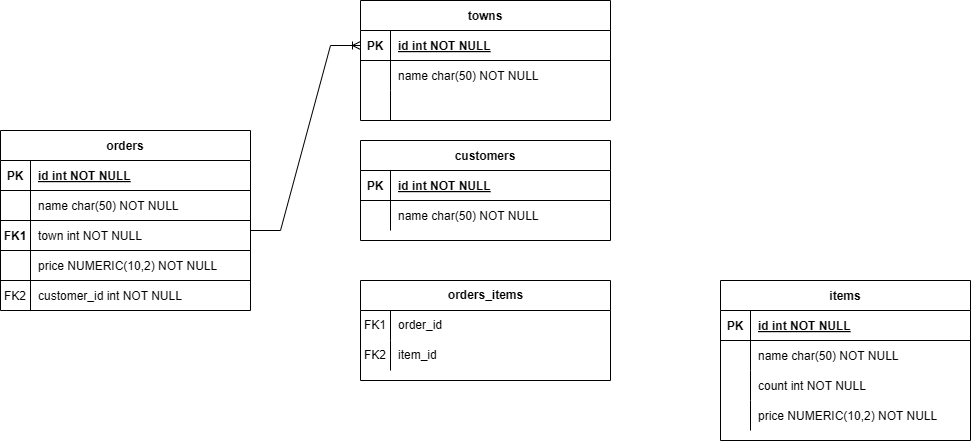

The diagram above was exported from draw.io. Its source (the exported page's mxGraphModel, read from the mxfile embedded in the PNG):
<mxGraphModel dx="454" dy="262" grid="1" gridSize="10" guides="1" tooltips="1" connect="1" arrows="1" fold="1" page="1" pageScale="1" pageWidth="850" pageHeight="1100" math="0" shadow="0" extFonts="Permanent Marker^https://fonts.googleapis.com/css?family=Permanent+Marker">
  <root>
    <mxCell id="0" />
    <mxCell id="1" parent="0" />
    <mxCell id="C-vyLk0tnHw3VtMMgP7b-2" value="orders" style="shape=table;startSize=30;container=1;collapsible=1;childLayout=tableLayout;fixedRows=1;rowLines=0;fontStyle=1;align=center;resizeLast=1;" parent="1" vertex="1">
      <mxGeometry x="10" y="170" width="250" height="180" as="geometry" />
    </mxCell>
    <mxCell id="C-vyLk0tnHw3VtMMgP7b-3" value="" style="shape=partialRectangle;collapsible=0;dropTarget=0;pointerEvents=0;fillColor=none;points=[[0,0.5],[1,0.5]];portConstraint=eastwest;top=0;left=0;right=0;bottom=1;" parent="C-vyLk0tnHw3VtMMgP7b-2" vertex="1">
      <mxGeometry y="30" width="250" height="30" as="geometry" />
    </mxCell>
    <mxCell id="C-vyLk0tnHw3VtMMgP7b-4" value="PK" style="shape=partialRectangle;overflow=hidden;connectable=0;fillColor=none;top=0;left=0;bottom=0;right=0;fontStyle=1;" parent="C-vyLk0tnHw3VtMMgP7b-3" vertex="1">
      <mxGeometry width="30" height="30" as="geometry">
        <mxRectangle width="30" height="30" as="alternateBounds" />
      </mxGeometry>
    </mxCell>
    <mxCell id="C-vyLk0tnHw3VtMMgP7b-5" value="id int NOT NULL " style="shape=partialRectangle;overflow=hidden;connectable=0;fillColor=none;top=0;left=0;bottom=0;right=0;align=left;spacingLeft=6;fontStyle=5;" parent="C-vyLk0tnHw3VtMMgP7b-3" vertex="1">
      <mxGeometry x="30" width="220" height="30" as="geometry">
        <mxRectangle width="220" height="30" as="alternateBounds" />
      </mxGeometry>
    </mxCell>
    <mxCell id="LTX8byRfVqf2dzphYPL5-25" style="shape=partialRectangle;collapsible=0;dropTarget=0;pointerEvents=0;fillColor=none;points=[[0,0.5],[1,0.5]];portConstraint=eastwest;top=0;left=0;right=0;bottom=1;" vertex="1" parent="C-vyLk0tnHw3VtMMgP7b-2">
      <mxGeometry y="60" width="250" height="30" as="geometry" />
    </mxCell>
    <mxCell id="LTX8byRfVqf2dzphYPL5-26" style="shape=partialRectangle;overflow=hidden;connectable=0;fillColor=none;top=0;left=0;bottom=0;right=0;fontStyle=1;" vertex="1" parent="LTX8byRfVqf2dzphYPL5-25">
      <mxGeometry width="30" height="30" as="geometry">
        <mxRectangle width="30" height="30" as="alternateBounds" />
      </mxGeometry>
    </mxCell>
    <mxCell id="LTX8byRfVqf2dzphYPL5-27" value="name char(50) NOT NULL" style="shape=partialRectangle;overflow=hidden;connectable=0;fillColor=none;top=0;left=0;bottom=0;right=0;align=left;spacingLeft=6;fontStyle=0;" vertex="1" parent="LTX8byRfVqf2dzphYPL5-25">
      <mxGeometry x="30" width="220" height="30" as="geometry">
        <mxRectangle width="220" height="30" as="alternateBounds" />
      </mxGeometry>
    </mxCell>
    <mxCell id="LTX8byRfVqf2dzphYPL5-28" style="shape=partialRectangle;collapsible=0;dropTarget=0;pointerEvents=0;fillColor=none;points=[[0,0.5],[1,0.5]];portConstraint=eastwest;top=0;left=0;right=0;bottom=1;" vertex="1" parent="C-vyLk0tnHw3VtMMgP7b-2">
      <mxGeometry y="90" width="250" height="30" as="geometry" />
    </mxCell>
    <mxCell id="LTX8byRfVqf2dzphYPL5-29" value="FK1" style="shape=partialRectangle;overflow=hidden;connectable=0;fillColor=none;top=0;left=0;bottom=0;right=0;fontStyle=1;" vertex="1" parent="LTX8byRfVqf2dzphYPL5-28">
      <mxGeometry width="30" height="30" as="geometry">
        <mxRectangle width="30" height="30" as="alternateBounds" />
      </mxGeometry>
    </mxCell>
    <mxCell id="LTX8byRfVqf2dzphYPL5-30" value="town int NOT NULL" style="shape=partialRectangle;overflow=hidden;connectable=0;fillColor=none;top=0;left=0;bottom=0;right=0;align=left;spacingLeft=6;fontStyle=0;" vertex="1" parent="LTX8byRfVqf2dzphYPL5-28">
      <mxGeometry x="30" width="220" height="30" as="geometry">
        <mxRectangle width="220" height="30" as="alternateBounds" />
      </mxGeometry>
    </mxCell>
    <mxCell id="LTX8byRfVqf2dzphYPL5-37" style="shape=partialRectangle;collapsible=0;dropTarget=0;pointerEvents=0;fillColor=none;points=[[0,0.5],[1,0.5]];portConstraint=eastwest;top=0;left=0;right=0;bottom=1;" vertex="1" parent="C-vyLk0tnHw3VtMMgP7b-2">
      <mxGeometry y="120" width="250" height="30" as="geometry" />
    </mxCell>
    <mxCell id="LTX8byRfVqf2dzphYPL5-38" style="shape=partialRectangle;overflow=hidden;connectable=0;fillColor=none;top=0;left=0;bottom=0;right=0;fontStyle=1;" vertex="1" parent="LTX8byRfVqf2dzphYPL5-37">
      <mxGeometry width="30" height="30" as="geometry">
        <mxRectangle width="30" height="30" as="alternateBounds" />
      </mxGeometry>
    </mxCell>
    <mxCell id="LTX8byRfVqf2dzphYPL5-39" value="price NUMERIC(10,2) NOT NULL" style="shape=partialRectangle;overflow=hidden;connectable=0;fillColor=none;top=0;left=0;bottom=0;right=0;align=left;spacingLeft=6;fontStyle=0;" vertex="1" parent="LTX8byRfVqf2dzphYPL5-37">
      <mxGeometry x="30" width="220" height="30" as="geometry">
        <mxRectangle width="220" height="30" as="alternateBounds" />
      </mxGeometry>
    </mxCell>
    <mxCell id="C-vyLk0tnHw3VtMMgP7b-6" value="" style="shape=partialRectangle;collapsible=0;dropTarget=0;pointerEvents=0;fillColor=none;points=[[0,0.5],[1,0.5]];portConstraint=eastwest;top=0;left=0;right=0;bottom=0;" parent="C-vyLk0tnHw3VtMMgP7b-2" vertex="1">
      <mxGeometry y="150" width="250" height="30" as="geometry" />
    </mxCell>
    <mxCell id="C-vyLk0tnHw3VtMMgP7b-7" value="FK2" style="shape=partialRectangle;overflow=hidden;connectable=0;fillColor=none;top=0;left=0;bottom=0;right=0;" parent="C-vyLk0tnHw3VtMMgP7b-6" vertex="1">
      <mxGeometry width="30" height="30" as="geometry">
        <mxRectangle width="30" height="30" as="alternateBounds" />
      </mxGeometry>
    </mxCell>
    <mxCell id="C-vyLk0tnHw3VtMMgP7b-8" value="customer_id int NOT NULL" style="shape=partialRectangle;overflow=hidden;connectable=0;fillColor=none;top=0;left=0;bottom=0;right=0;align=left;spacingLeft=6;" parent="C-vyLk0tnHw3VtMMgP7b-6" vertex="1">
      <mxGeometry x="30" width="220" height="30" as="geometry">
        <mxRectangle width="220" height="30" as="alternateBounds" />
      </mxGeometry>
    </mxCell>
    <mxCell id="C-vyLk0tnHw3VtMMgP7b-13" value="towns" style="shape=table;startSize=30;container=1;collapsible=1;childLayout=tableLayout;fixedRows=1;rowLines=0;fontStyle=1;align=center;resizeLast=1;" parent="1" vertex="1">
      <mxGeometry x="370" y="40" width="250" height="120" as="geometry" />
    </mxCell>
    <mxCell id="C-vyLk0tnHw3VtMMgP7b-14" value="" style="shape=partialRectangle;collapsible=0;dropTarget=0;pointerEvents=0;fillColor=none;points=[[0,0.5],[1,0.5]];portConstraint=eastwest;top=0;left=0;right=0;bottom=1;" parent="C-vyLk0tnHw3VtMMgP7b-13" vertex="1">
      <mxGeometry y="30" width="250" height="30" as="geometry" />
    </mxCell>
    <mxCell id="C-vyLk0tnHw3VtMMgP7b-15" value="PK" style="shape=partialRectangle;overflow=hidden;connectable=0;fillColor=none;top=0;left=0;bottom=0;right=0;fontStyle=1;" parent="C-vyLk0tnHw3VtMMgP7b-14" vertex="1">
      <mxGeometry width="30" height="30" as="geometry">
        <mxRectangle width="30" height="30" as="alternateBounds" />
      </mxGeometry>
    </mxCell>
    <mxCell id="C-vyLk0tnHw3VtMMgP7b-16" value="id int NOT NULL " style="shape=partialRectangle;overflow=hidden;connectable=0;fillColor=none;top=0;left=0;bottom=0;right=0;align=left;spacingLeft=6;fontStyle=5;" parent="C-vyLk0tnHw3VtMMgP7b-14" vertex="1">
      <mxGeometry x="30" width="220" height="30" as="geometry">
        <mxRectangle width="220" height="30" as="alternateBounds" />
      </mxGeometry>
    </mxCell>
    <mxCell id="C-vyLk0tnHw3VtMMgP7b-17" value="" style="shape=partialRectangle;collapsible=0;dropTarget=0;pointerEvents=0;fillColor=none;points=[[0,0.5],[1,0.5]];portConstraint=eastwest;top=0;left=0;right=0;bottom=0;" parent="C-vyLk0tnHw3VtMMgP7b-13" vertex="1">
      <mxGeometry y="60" width="250" height="30" as="geometry" />
    </mxCell>
    <mxCell id="C-vyLk0tnHw3VtMMgP7b-18" value=" " style="shape=partialRectangle;overflow=hidden;connectable=0;fillColor=none;top=0;left=0;bottom=0;right=0;" parent="C-vyLk0tnHw3VtMMgP7b-17" vertex="1">
      <mxGeometry width="30" height="30" as="geometry">
        <mxRectangle width="30" height="30" as="alternateBounds" />
      </mxGeometry>
    </mxCell>
    <mxCell id="C-vyLk0tnHw3VtMMgP7b-19" value="name char(50) NOT NULL" style="shape=partialRectangle;overflow=hidden;connectable=0;fillColor=none;top=0;left=0;bottom=0;right=0;align=left;spacingLeft=6;" parent="C-vyLk0tnHw3VtMMgP7b-17" vertex="1">
      <mxGeometry x="30" width="220" height="30" as="geometry">
        <mxRectangle width="220" height="30" as="alternateBounds" />
      </mxGeometry>
    </mxCell>
    <mxCell id="C-vyLk0tnHw3VtMMgP7b-20" value="" style="shape=partialRectangle;collapsible=0;dropTarget=0;pointerEvents=0;fillColor=none;points=[[0,0.5],[1,0.5]];portConstraint=eastwest;top=0;left=0;right=0;bottom=0;" parent="C-vyLk0tnHw3VtMMgP7b-13" vertex="1">
      <mxGeometry y="90" width="250" height="30" as="geometry" />
    </mxCell>
    <mxCell id="C-vyLk0tnHw3VtMMgP7b-21" value="" style="shape=partialRectangle;overflow=hidden;connectable=0;fillColor=none;top=0;left=0;bottom=0;right=0;" parent="C-vyLk0tnHw3VtMMgP7b-20" vertex="1">
      <mxGeometry width="30" height="30" as="geometry">
        <mxRectangle width="30" height="30" as="alternateBounds" />
      </mxGeometry>
    </mxCell>
    <mxCell id="C-vyLk0tnHw3VtMMgP7b-22" value="" style="shape=partialRectangle;overflow=hidden;connectable=0;fillColor=none;top=0;left=0;bottom=0;right=0;align=left;spacingLeft=6;" parent="C-vyLk0tnHw3VtMMgP7b-20" vertex="1">
      <mxGeometry x="30" width="220" height="30" as="geometry">
        <mxRectangle width="220" height="30" as="alternateBounds" />
      </mxGeometry>
    </mxCell>
    <mxCell id="C-vyLk0tnHw3VtMMgP7b-23" value="customers" style="shape=table;startSize=30;container=1;collapsible=1;childLayout=tableLayout;fixedRows=1;rowLines=0;fontStyle=1;align=center;resizeLast=1;" parent="1" vertex="1">
      <mxGeometry x="370" y="180" width="250" height="100" as="geometry" />
    </mxCell>
    <mxCell id="C-vyLk0tnHw3VtMMgP7b-24" value="" style="shape=partialRectangle;collapsible=0;dropTarget=0;pointerEvents=0;fillColor=none;points=[[0,0.5],[1,0.5]];portConstraint=eastwest;top=0;left=0;right=0;bottom=1;" parent="C-vyLk0tnHw3VtMMgP7b-23" vertex="1">
      <mxGeometry y="30" width="250" height="30" as="geometry" />
    </mxCell>
    <mxCell id="C-vyLk0tnHw3VtMMgP7b-25" value="PK" style="shape=partialRectangle;overflow=hidden;connectable=0;fillColor=none;top=0;left=0;bottom=0;right=0;fontStyle=1;" parent="C-vyLk0tnHw3VtMMgP7b-24" vertex="1">
      <mxGeometry width="30" height="30" as="geometry">
        <mxRectangle width="30" height="30" as="alternateBounds" />
      </mxGeometry>
    </mxCell>
    <mxCell id="C-vyLk0tnHw3VtMMgP7b-26" value="id int NOT NULL " style="shape=partialRectangle;overflow=hidden;connectable=0;fillColor=none;top=0;left=0;bottom=0;right=0;align=left;spacingLeft=6;fontStyle=5;" parent="C-vyLk0tnHw3VtMMgP7b-24" vertex="1">
      <mxGeometry x="30" width="220" height="30" as="geometry">
        <mxRectangle width="220" height="30" as="alternateBounds" />
      </mxGeometry>
    </mxCell>
    <mxCell id="C-vyLk0tnHw3VtMMgP7b-27" value="" style="shape=partialRectangle;collapsible=0;dropTarget=0;pointerEvents=0;fillColor=none;points=[[0,0.5],[1,0.5]];portConstraint=eastwest;top=0;left=0;right=0;bottom=0;" parent="C-vyLk0tnHw3VtMMgP7b-23" vertex="1">
      <mxGeometry y="60" width="250" height="30" as="geometry" />
    </mxCell>
    <mxCell id="C-vyLk0tnHw3VtMMgP7b-28" value="" style="shape=partialRectangle;overflow=hidden;connectable=0;fillColor=none;top=0;left=0;bottom=0;right=0;" parent="C-vyLk0tnHw3VtMMgP7b-27" vertex="1">
      <mxGeometry width="30" height="30" as="geometry">
        <mxRectangle width="30" height="30" as="alternateBounds" />
      </mxGeometry>
    </mxCell>
    <mxCell id="C-vyLk0tnHw3VtMMgP7b-29" value="name char(50) NOT NULL" style="shape=partialRectangle;overflow=hidden;connectable=0;fillColor=none;top=0;left=0;bottom=0;right=0;align=left;spacingLeft=6;" parent="C-vyLk0tnHw3VtMMgP7b-27" vertex="1">
      <mxGeometry x="30" width="220" height="30" as="geometry">
        <mxRectangle width="220" height="30" as="alternateBounds" />
      </mxGeometry>
    </mxCell>
    <mxCell id="LTX8byRfVqf2dzphYPL5-1" value="items" style="shape=table;startSize=30;container=1;collapsible=1;childLayout=tableLayout;fixedRows=1;rowLines=0;fontStyle=1;align=center;resizeLast=1;" vertex="1" parent="1">
      <mxGeometry x="730" y="320" width="250" height="160" as="geometry" />
    </mxCell>
    <mxCell id="LTX8byRfVqf2dzphYPL5-2" value="" style="shape=partialRectangle;collapsible=0;dropTarget=0;pointerEvents=0;fillColor=none;points=[[0,0.5],[1,0.5]];portConstraint=eastwest;top=0;left=0;right=0;bottom=1;" vertex="1" parent="LTX8byRfVqf2dzphYPL5-1">
      <mxGeometry y="30" width="250" height="30" as="geometry" />
    </mxCell>
    <mxCell id="LTX8byRfVqf2dzphYPL5-3" value="PK" style="shape=partialRectangle;overflow=hidden;connectable=0;fillColor=none;top=0;left=0;bottom=0;right=0;fontStyle=1;" vertex="1" parent="LTX8byRfVqf2dzphYPL5-2">
      <mxGeometry width="30" height="30" as="geometry">
        <mxRectangle width="30" height="30" as="alternateBounds" />
      </mxGeometry>
    </mxCell>
    <mxCell id="LTX8byRfVqf2dzphYPL5-4" value="id int NOT NULL " style="shape=partialRectangle;overflow=hidden;connectable=0;fillColor=none;top=0;left=0;bottom=0;right=0;align=left;spacingLeft=6;fontStyle=5;" vertex="1" parent="LTX8byRfVqf2dzphYPL5-2">
      <mxGeometry x="30" width="220" height="30" as="geometry">
        <mxRectangle width="220" height="30" as="alternateBounds" />
      </mxGeometry>
    </mxCell>
    <mxCell id="LTX8byRfVqf2dzphYPL5-5" value="" style="shape=partialRectangle;collapsible=0;dropTarget=0;pointerEvents=0;fillColor=none;points=[[0,0.5],[1,0.5]];portConstraint=eastwest;top=0;left=0;right=0;bottom=0;" vertex="1" parent="LTX8byRfVqf2dzphYPL5-1">
      <mxGeometry y="60" width="250" height="30" as="geometry" />
    </mxCell>
    <mxCell id="LTX8byRfVqf2dzphYPL5-6" value="" style="shape=partialRectangle;overflow=hidden;connectable=0;fillColor=none;top=0;left=0;bottom=0;right=0;" vertex="1" parent="LTX8byRfVqf2dzphYPL5-5">
      <mxGeometry width="30" height="30" as="geometry">
        <mxRectangle width="30" height="30" as="alternateBounds" />
      </mxGeometry>
    </mxCell>
    <mxCell id="LTX8byRfVqf2dzphYPL5-7" value="name char(50) NOT NULL" style="shape=partialRectangle;overflow=hidden;connectable=0;fillColor=none;top=0;left=0;bottom=0;right=0;align=left;spacingLeft=6;" vertex="1" parent="LTX8byRfVqf2dzphYPL5-5">
      <mxGeometry x="30" width="220" height="30" as="geometry">
        <mxRectangle width="220" height="30" as="alternateBounds" />
      </mxGeometry>
    </mxCell>
    <mxCell id="LTX8byRfVqf2dzphYPL5-40" value="" style="shape=partialRectangle;collapsible=0;dropTarget=0;pointerEvents=0;fillColor=none;points=[[0,0.5],[1,0.5]];portConstraint=eastwest;top=0;left=0;right=0;bottom=0;" vertex="1" parent="LTX8byRfVqf2dzphYPL5-1">
      <mxGeometry y="90" width="250" height="30" as="geometry" />
    </mxCell>
    <mxCell id="LTX8byRfVqf2dzphYPL5-41" value="" style="shape=partialRectangle;overflow=hidden;connectable=0;fillColor=none;top=0;left=0;bottom=0;right=0;" vertex="1" parent="LTX8byRfVqf2dzphYPL5-40">
      <mxGeometry width="30" height="30" as="geometry">
        <mxRectangle width="30" height="30" as="alternateBounds" />
      </mxGeometry>
    </mxCell>
    <mxCell id="LTX8byRfVqf2dzphYPL5-42" value="count int NOT NULL" style="shape=partialRectangle;overflow=hidden;connectable=0;fillColor=none;top=0;left=0;bottom=0;right=0;align=left;spacingLeft=6;" vertex="1" parent="LTX8byRfVqf2dzphYPL5-40">
      <mxGeometry x="30" width="220" height="30" as="geometry">
        <mxRectangle width="220" height="30" as="alternateBounds" />
      </mxGeometry>
    </mxCell>
    <mxCell id="LTX8byRfVqf2dzphYPL5-43" value="" style="shape=partialRectangle;collapsible=0;dropTarget=0;pointerEvents=0;fillColor=none;points=[[0,0.5],[1,0.5]];portConstraint=eastwest;top=0;left=0;right=0;bottom=0;" vertex="1" parent="LTX8byRfVqf2dzphYPL5-1">
      <mxGeometry y="120" width="250" height="30" as="geometry" />
    </mxCell>
    <mxCell id="LTX8byRfVqf2dzphYPL5-44" value="" style="shape=partialRectangle;overflow=hidden;connectable=0;fillColor=none;top=0;left=0;bottom=0;right=0;" vertex="1" parent="LTX8byRfVqf2dzphYPL5-43">
      <mxGeometry width="30" height="30" as="geometry">
        <mxRectangle width="30" height="30" as="alternateBounds" />
      </mxGeometry>
    </mxCell>
    <mxCell id="LTX8byRfVqf2dzphYPL5-45" value="price NUMERIC(10,2) NOT NULL" style="shape=partialRectangle;overflow=hidden;connectable=0;fillColor=none;top=0;left=0;bottom=0;right=0;align=left;spacingLeft=6;" vertex="1" parent="LTX8byRfVqf2dzphYPL5-43">
      <mxGeometry x="30" width="220" height="30" as="geometry">
        <mxRectangle width="220" height="30" as="alternateBounds" />
      </mxGeometry>
    </mxCell>
    <mxCell id="LTX8byRfVqf2dzphYPL5-9" value="orders_items" style="shape=table;startSize=30;container=1;collapsible=1;childLayout=tableLayout;fixedRows=1;rowLines=0;fontStyle=1;align=center;resizeLast=1;html=1;fillColor=none;" vertex="1" parent="1">
      <mxGeometry x="370" y="320" width="250" height="100" as="geometry">
        <mxRectangle x="360" y="490" width="110" height="30" as="alternateBounds" />
      </mxGeometry>
    </mxCell>
    <mxCell id="LTX8byRfVqf2dzphYPL5-13" value="" style="shape=tableRow;horizontal=0;startSize=0;swimlaneHead=0;swimlaneBody=0;fillColor=none;collapsible=0;dropTarget=0;points=[[0,0.5],[1,0.5]];portConstraint=eastwest;top=0;left=0;right=0;bottom=0;" vertex="1" parent="LTX8byRfVqf2dzphYPL5-9">
      <mxGeometry y="30" width="250" height="30" as="geometry" />
    </mxCell>
    <mxCell id="LTX8byRfVqf2dzphYPL5-14" value="FK1" style="shape=partialRectangle;connectable=0;fillColor=none;top=0;left=0;bottom=0;right=0;editable=1;overflow=hidden;whiteSpace=wrap;html=1;" vertex="1" parent="LTX8byRfVqf2dzphYPL5-13">
      <mxGeometry width="30" height="30" as="geometry">
        <mxRectangle width="30" height="30" as="alternateBounds" />
      </mxGeometry>
    </mxCell>
    <mxCell id="LTX8byRfVqf2dzphYPL5-15" value="order_id" style="shape=partialRectangle;connectable=0;fillColor=none;top=0;left=0;bottom=0;right=0;align=left;spacingLeft=6;overflow=hidden;whiteSpace=wrap;html=1;" vertex="1" parent="LTX8byRfVqf2dzphYPL5-13">
      <mxGeometry x="30" width="220" height="30" as="geometry">
        <mxRectangle width="220" height="30" as="alternateBounds" />
      </mxGeometry>
    </mxCell>
    <mxCell id="LTX8byRfVqf2dzphYPL5-16" value="" style="shape=tableRow;horizontal=0;startSize=0;swimlaneHead=0;swimlaneBody=0;fillColor=none;collapsible=0;dropTarget=0;points=[[0,0.5],[1,0.5]];portConstraint=eastwest;top=0;left=0;right=0;bottom=0;" vertex="1" parent="LTX8byRfVqf2dzphYPL5-9">
      <mxGeometry y="60" width="250" height="30" as="geometry" />
    </mxCell>
    <mxCell id="LTX8byRfVqf2dzphYPL5-17" value="FK2" style="shape=partialRectangle;connectable=0;fillColor=none;top=0;left=0;bottom=0;right=0;editable=1;overflow=hidden;whiteSpace=wrap;html=1;" vertex="1" parent="LTX8byRfVqf2dzphYPL5-16">
      <mxGeometry width="30" height="30" as="geometry">
        <mxRectangle width="30" height="30" as="alternateBounds" />
      </mxGeometry>
    </mxCell>
    <mxCell id="LTX8byRfVqf2dzphYPL5-18" value="item_id" style="shape=partialRectangle;connectable=0;fillColor=none;top=0;left=0;bottom=0;right=0;align=left;spacingLeft=6;overflow=hidden;whiteSpace=wrap;html=1;" vertex="1" parent="LTX8byRfVqf2dzphYPL5-16">
      <mxGeometry x="30" width="220" height="30" as="geometry">
        <mxRectangle width="220" height="30" as="alternateBounds" />
      </mxGeometry>
    </mxCell>
    <mxCell id="LTX8byRfVqf2dzphYPL5-49" value="" style="edgeStyle=entityRelationEdgeStyle;fontSize=12;html=1;endArrow=ERoneToMany;rounded=0;entryX=0;entryY=0.5;entryDx=0;entryDy=0;strokeColor=default;" edge="1" parent="1" target="C-vyLk0tnHw3VtMMgP7b-14">
      <mxGeometry width="100" height="100" relative="1" as="geometry">
        <mxPoint x="260" y="270" as="sourcePoint" />
        <mxPoint x="360" y="170" as="targetPoint" />
      </mxGeometry>
    </mxCell>
  </root>
</mxGraphModel>